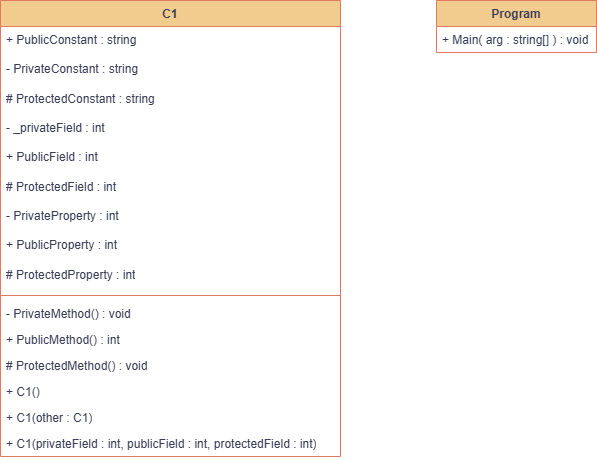

The diagram above was exported from draw.io. Its source (the exported page's mxGraphModel, read from the mxfile embedded in the PNG):
<mxGraphModel dx="764" dy="793" grid="1" gridSize="10" guides="1" tooltips="1" connect="1" arrows="1" fold="1" page="1" pageScale="1" pageWidth="827" pageHeight="1169" math="0" shadow="0">
  <root>
    <mxCell id="0" />
    <mxCell id="1" parent="0" />
    <mxCell id="ih_7F3NQDHBB0y2HJ2XP-15" value="C1" style="swimlane;fontStyle=1;align=center;verticalAlign=top;childLayout=stackLayout;horizontal=1;startSize=26;horizontalStack=0;resizeParent=1;resizeParentMax=0;resizeLast=0;collapsible=1;marginBottom=0;whiteSpace=wrap;html=1;labelBackgroundColor=none;fillColor=#F2CC8F;strokeColor=#E07A5F;fontColor=#393C56;" vertex="1" parent="1">
      <mxGeometry x="74" y="280" width="340" height="456" as="geometry" />
    </mxCell>
    <mxCell id="ih_7F3NQDHBB0y2HJ2XP-38" value="" style="group;labelBackgroundColor=none;fontColor=#393C56;" vertex="1" connectable="0" parent="ih_7F3NQDHBB0y2HJ2XP-15">
      <mxGeometry y="26" width="340" height="264" as="geometry" />
    </mxCell>
    <mxCell id="ih_7F3NQDHBB0y2HJ2XP-16" value="+ PublicConstant : string " style="text;strokeColor=none;fillColor=none;align=left;verticalAlign=top;spacingLeft=4;spacingRight=4;overflow=hidden;rotatable=0;points=[[0,0.5],[1,0.5]];portConstraint=eastwest;whiteSpace=wrap;html=1;labelBackgroundColor=none;fontColor=#393C56;" vertex="1" parent="ih_7F3NQDHBB0y2HJ2XP-38">
      <mxGeometry width="160.00000000000003" height="29.333333333333343" as="geometry" />
    </mxCell>
    <mxCell id="ih_7F3NQDHBB0y2HJ2XP-18" value="- PrivateConstant : string " style="text;strokeColor=none;fillColor=none;align=left;verticalAlign=top;spacingLeft=4;spacingRight=4;overflow=hidden;rotatable=0;points=[[0,0.5],[1,0.5]];portConstraint=eastwest;whiteSpace=wrap;html=1;labelBackgroundColor=none;fontColor=#393C56;" vertex="1" parent="ih_7F3NQDHBB0y2HJ2XP-38">
      <mxGeometry y="29.333333333333343" width="160.00000000000003" height="29.333333333333343" as="geometry" />
    </mxCell>
    <mxCell id="ih_7F3NQDHBB0y2HJ2XP-25" value="# ProtectedConstant : string " style="text;strokeColor=none;fillColor=none;align=left;verticalAlign=top;spacingLeft=4;spacingRight=4;overflow=hidden;rotatable=0;points=[[0,0.5],[1,0.5]];portConstraint=eastwest;whiteSpace=wrap;html=1;labelBackgroundColor=none;fontColor=#393C56;" vertex="1" parent="ih_7F3NQDHBB0y2HJ2XP-38">
      <mxGeometry y="58.67" width="190" height="29.33" as="geometry" />
    </mxCell>
    <mxCell id="ih_7F3NQDHBB0y2HJ2XP-19" value="- _privateField : int" style="text;strokeColor=none;fillColor=none;align=left;verticalAlign=top;spacingLeft=4;spacingRight=4;overflow=hidden;rotatable=0;points=[[0,0.5],[1,0.5]];portConstraint=eastwest;whiteSpace=wrap;html=1;labelBackgroundColor=none;fontColor=#393C56;" vertex="1" parent="ih_7F3NQDHBB0y2HJ2XP-38">
      <mxGeometry y="88.00000000000001" width="160.00000000000003" height="29.333333333333343" as="geometry" />
    </mxCell>
    <mxCell id="ih_7F3NQDHBB0y2HJ2XP-30" value="+ PublicField : int" style="text;strokeColor=none;fillColor=none;align=left;verticalAlign=top;spacingLeft=4;spacingRight=4;overflow=hidden;rotatable=0;points=[[0,0.5],[1,0.5]];portConstraint=eastwest;whiteSpace=wrap;html=1;labelBackgroundColor=none;fontColor=#393C56;" vertex="1" parent="ih_7F3NQDHBB0y2HJ2XP-38">
      <mxGeometry y="117.33333333333337" width="160.00000000000003" height="29.333333333333343" as="geometry" />
    </mxCell>
    <mxCell id="ih_7F3NQDHBB0y2HJ2XP-32" value="# ProtectedField : int " style="text;strokeColor=none;fillColor=none;align=left;verticalAlign=top;spacingLeft=4;spacingRight=4;overflow=hidden;rotatable=0;points=[[0,0.5],[1,0.5]];portConstraint=eastwest;whiteSpace=wrap;html=1;labelBackgroundColor=none;fontColor=#393C56;" vertex="1" parent="ih_7F3NQDHBB0y2HJ2XP-38">
      <mxGeometry y="146.66666666666669" width="160.00000000000003" height="29.333333333333343" as="geometry" />
    </mxCell>
    <mxCell id="ih_7F3NQDHBB0y2HJ2XP-34" value="- PrivateProperty : int" style="text;strokeColor=none;fillColor=none;align=left;verticalAlign=top;spacingLeft=4;spacingRight=4;overflow=hidden;rotatable=0;points=[[0,0.5],[1,0.5]];portConstraint=eastwest;whiteSpace=wrap;html=1;labelBackgroundColor=none;fontColor=#393C56;" vertex="1" parent="ih_7F3NQDHBB0y2HJ2XP-38">
      <mxGeometry y="176" width="340" height="29.33" as="geometry" />
    </mxCell>
    <mxCell id="ih_7F3NQDHBB0y2HJ2XP-27" value="+ PublicProperty : int" style="text;strokeColor=none;fillColor=none;align=left;verticalAlign=top;spacingLeft=4;spacingRight=4;overflow=hidden;rotatable=0;points=[[0,0.5],[1,0.5]];portConstraint=eastwest;whiteSpace=wrap;html=1;labelBackgroundColor=none;fontColor=#393C56;" vertex="1" parent="ih_7F3NQDHBB0y2HJ2XP-38">
      <mxGeometry y="205.33" width="340" height="29.33" as="geometry" />
    </mxCell>
    <mxCell id="ih_7F3NQDHBB0y2HJ2XP-36" value="# ProtectedProperty : int" style="text;strokeColor=none;fillColor=none;align=left;verticalAlign=top;spacingLeft=4;spacingRight=4;overflow=hidden;rotatable=0;points=[[0,0.5],[1,0.5]];portConstraint=eastwest;whiteSpace=wrap;html=1;labelBackgroundColor=none;fontColor=#393C56;" vertex="1" parent="ih_7F3NQDHBB0y2HJ2XP-38">
      <mxGeometry y="234.66666666666674" width="160.00000000000003" height="29.333333333333343" as="geometry" />
    </mxCell>
    <mxCell id="ih_7F3NQDHBB0y2HJ2XP-42" value="" style="line;strokeWidth=1;fillColor=none;align=left;verticalAlign=middle;spacingTop=-1;spacingLeft=3;spacingRight=3;rotatable=0;labelPosition=right;points=[];portConstraint=eastwest;strokeColor=#E07A5F;labelBackgroundColor=none;fontColor=#393C56;" vertex="1" parent="ih_7F3NQDHBB0y2HJ2XP-15">
      <mxGeometry y="290" width="340" height="10" as="geometry" />
    </mxCell>
    <mxCell id="ih_7F3NQDHBB0y2HJ2XP-43" value="- PrivateMethod() : void" style="text;strokeColor=none;fillColor=none;align=left;verticalAlign=top;spacingLeft=4;spacingRight=4;overflow=hidden;rotatable=0;points=[[0,0.5],[1,0.5]];portConstraint=eastwest;whiteSpace=wrap;html=1;labelBackgroundColor=none;fontColor=#393C56;" vertex="1" parent="ih_7F3NQDHBB0y2HJ2XP-15">
      <mxGeometry y="300" width="340" height="26" as="geometry" />
    </mxCell>
    <mxCell id="ih_7F3NQDHBB0y2HJ2XP-44" value="+ PublicMethod() : int" style="text;strokeColor=none;fillColor=none;align=left;verticalAlign=top;spacingLeft=4;spacingRight=4;overflow=hidden;rotatable=0;points=[[0,0.5],[1,0.5]];portConstraint=eastwest;whiteSpace=wrap;html=1;labelBackgroundColor=none;fontColor=#393C56;" vertex="1" parent="ih_7F3NQDHBB0y2HJ2XP-15">
      <mxGeometry y="326" width="340" height="26" as="geometry" />
    </mxCell>
    <mxCell id="ih_7F3NQDHBB0y2HJ2XP-45" value="# ProtectedMethod() : void" style="text;strokeColor=none;fillColor=none;align=left;verticalAlign=top;spacingLeft=4;spacingRight=4;overflow=hidden;rotatable=0;points=[[0,0.5],[1,0.5]];portConstraint=eastwest;whiteSpace=wrap;html=1;labelBackgroundColor=none;fontColor=#393C56;" vertex="1" parent="ih_7F3NQDHBB0y2HJ2XP-15">
      <mxGeometry y="352" width="340" height="26" as="geometry" />
    </mxCell>
    <mxCell id="ih_7F3NQDHBB0y2HJ2XP-46" value="+ C1()" style="text;strokeColor=none;fillColor=none;align=left;verticalAlign=top;spacingLeft=4;spacingRight=4;overflow=hidden;rotatable=0;points=[[0,0.5],[1,0.5]];portConstraint=eastwest;whiteSpace=wrap;html=1;labelBackgroundColor=none;fontColor=#393C56;" vertex="1" parent="ih_7F3NQDHBB0y2HJ2XP-15">
      <mxGeometry y="378" width="340" height="26" as="geometry" />
    </mxCell>
    <mxCell id="ih_7F3NQDHBB0y2HJ2XP-47" value="+ C1(other : C1)" style="text;strokeColor=none;fillColor=none;align=left;verticalAlign=top;spacingLeft=4;spacingRight=4;overflow=hidden;rotatable=0;points=[[0,0.5],[1,0.5]];portConstraint=eastwest;whiteSpace=wrap;html=1;labelBackgroundColor=none;fontColor=#393C56;" vertex="1" parent="ih_7F3NQDHBB0y2HJ2XP-15">
      <mxGeometry y="404" width="340" height="26" as="geometry" />
    </mxCell>
    <mxCell id="ih_7F3NQDHBB0y2HJ2XP-48" value="+ C1(privateField : int, publicField : int, protectedField : int)" style="text;strokeColor=none;fillColor=none;align=left;verticalAlign=top;spacingLeft=4;spacingRight=4;overflow=hidden;rotatable=0;points=[[0,0.5],[1,0.5]];portConstraint=eastwest;whiteSpace=wrap;html=1;labelBackgroundColor=none;fontColor=#393C56;" vertex="1" parent="ih_7F3NQDHBB0y2HJ2XP-15">
      <mxGeometry y="430" width="340" height="26" as="geometry" />
    </mxCell>
    <mxCell id="ih_7F3NQDHBB0y2HJ2XP-21" value="Program" style="swimlane;fontStyle=1;align=center;verticalAlign=top;childLayout=stackLayout;horizontal=1;startSize=26;horizontalStack=0;resizeParent=1;resizeParentMax=0;resizeLast=0;collapsible=1;marginBottom=0;whiteSpace=wrap;html=1;labelBackgroundColor=none;fillColor=#F2CC8F;strokeColor=#E07A5F;fontColor=#393C56;" vertex="1" parent="1">
      <mxGeometry x="510" y="280" width="160" height="52" as="geometry" />
    </mxCell>
    <mxCell id="ih_7F3NQDHBB0y2HJ2XP-22" value="+ Main( arg : string[] ) : void" style="text;strokeColor=none;fillColor=none;align=left;verticalAlign=top;spacingLeft=4;spacingRight=4;overflow=hidden;rotatable=0;points=[[0,0.5],[1,0.5]];portConstraint=eastwest;whiteSpace=wrap;html=1;labelBackgroundColor=none;fontColor=#393C56;" vertex="1" parent="ih_7F3NQDHBB0y2HJ2XP-21">
      <mxGeometry y="26" width="160" height="26" as="geometry" />
    </mxCell>
  </root>
</mxGraphModel>